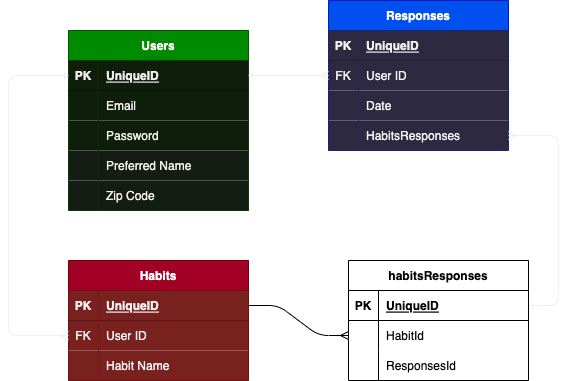

The diagram above was exported from draw.io. Its source (the exported page's mxGraphModel, read from the mxfile embedded in the PNG):
<mxGraphModel dx="642" dy="809" grid="1" gridSize="10" guides="1" tooltips="1" connect="1" arrows="1" fold="1" page="1" pageScale="1" pageWidth="850" pageHeight="1100" math="0" shadow="0">
  <root>
    <mxCell id="0" />
    <mxCell id="1" parent="0" />
    <mxCell id="15" value="Users" style="shape=table;startSize=30;container=1;collapsible=1;childLayout=tableLayout;fixedRows=1;rowLines=0;fontStyle=1;align=center;resizeLast=1;fillColor=#008a00;fontColor=#ffffff;strokeColor=#005700;" parent="1" vertex="1">
      <mxGeometry x="200" y="90" width="180" height="180" as="geometry" />
    </mxCell>
    <mxCell id="16" value="" style="shape=tableRow;horizontal=0;startSize=0;swimlaneHead=0;swimlaneBody=0;fillColor=none;collapsible=0;dropTarget=0;points=[[0,0.5],[1,0.5]];portConstraint=eastwest;top=0;left=0;right=0;bottom=1;" parent="15" vertex="1">
      <mxGeometry y="30" width="180" height="30" as="geometry" />
    </mxCell>
    <mxCell id="17" value="PK" style="shape=partialRectangle;connectable=0;fillColor=#0F1E0B;top=0;left=0;bottom=0;right=0;fontStyle=1;overflow=hidden;fontColor=#F0EEEE;" parent="16" vertex="1">
      <mxGeometry width="30" height="30" as="geometry">
        <mxRectangle width="30" height="30" as="alternateBounds" />
      </mxGeometry>
    </mxCell>
    <mxCell id="18" value="UniqueID" style="shape=partialRectangle;connectable=0;fillColor=#0F1E0B;top=0;left=0;bottom=0;right=0;align=left;spacingLeft=6;fontStyle=5;overflow=hidden;fontColor=#F0EEEE;" parent="16" vertex="1">
      <mxGeometry x="30" width="150" height="30" as="geometry">
        <mxRectangle width="150" height="30" as="alternateBounds" />
      </mxGeometry>
    </mxCell>
    <mxCell id="19" value="" style="shape=tableRow;horizontal=0;startSize=0;swimlaneHead=0;swimlaneBody=0;fillColor=none;collapsible=0;dropTarget=0;points=[[0,0.5],[1,0.5]];portConstraint=eastwest;top=0;left=0;right=0;bottom=0;" parent="15" vertex="1">
      <mxGeometry y="60" width="180" height="30" as="geometry" />
    </mxCell>
    <mxCell id="20" value="" style="shape=partialRectangle;connectable=0;fillColor=#0F1E0B;top=0;left=0;bottom=0;right=0;editable=1;overflow=hidden;fontColor=#F0EEEE;" parent="19" vertex="1">
      <mxGeometry width="30" height="30" as="geometry">
        <mxRectangle width="30" height="30" as="alternateBounds" />
      </mxGeometry>
    </mxCell>
    <mxCell id="21" value="Email" style="shape=partialRectangle;connectable=0;fillColor=#0F1E0B;top=0;left=0;bottom=0;right=0;align=left;spacingLeft=6;overflow=hidden;fontColor=#F0EEEE;" parent="19" vertex="1">
      <mxGeometry x="30" width="150" height="30" as="geometry">
        <mxRectangle width="150" height="30" as="alternateBounds" />
      </mxGeometry>
    </mxCell>
    <mxCell id="22" value="" style="shape=tableRow;horizontal=0;startSize=0;swimlaneHead=0;swimlaneBody=0;fillColor=none;collapsible=0;dropTarget=0;points=[[0,0.5],[1,0.5]];portConstraint=eastwest;top=0;left=0;right=0;bottom=0;" parent="15" vertex="1">
      <mxGeometry y="90" width="180" height="30" as="geometry" />
    </mxCell>
    <mxCell id="23" value="" style="shape=partialRectangle;connectable=0;fillColor=#0F1E0B;top=0;left=0;bottom=0;right=0;editable=1;overflow=hidden;fontColor=#F0EEEE;" parent="22" vertex="1">
      <mxGeometry width="30" height="30" as="geometry">
        <mxRectangle width="30" height="30" as="alternateBounds" />
      </mxGeometry>
    </mxCell>
    <mxCell id="24" value="Password" style="shape=partialRectangle;connectable=0;fillColor=#0F1E0B;top=0;left=0;bottom=0;right=0;align=left;spacingLeft=6;overflow=hidden;fontColor=#F0EEEE;" parent="22" vertex="1">
      <mxGeometry x="30" width="150" height="30" as="geometry">
        <mxRectangle width="150" height="30" as="alternateBounds" />
      </mxGeometry>
    </mxCell>
    <mxCell id="64" style="shape=tableRow;horizontal=0;startSize=0;swimlaneHead=0;swimlaneBody=0;fillColor=none;collapsible=0;dropTarget=0;points=[[0,0.5],[1,0.5]];portConstraint=eastwest;top=0;left=0;right=0;bottom=0;" parent="15" vertex="1">
      <mxGeometry y="120" width="180" height="30" as="geometry" />
    </mxCell>
    <mxCell id="65" style="shape=partialRectangle;connectable=0;fillColor=#141D14;top=0;left=0;bottom=0;right=0;editable=1;overflow=hidden;fontColor=#F0EEEE;" parent="64" vertex="1">
      <mxGeometry width="30" height="30" as="geometry">
        <mxRectangle width="30" height="30" as="alternateBounds" />
      </mxGeometry>
    </mxCell>
    <mxCell id="66" value="Preferred Name" style="shape=partialRectangle;connectable=0;fillColor=#141D14;top=0;left=0;bottom=0;right=0;align=left;spacingLeft=6;overflow=hidden;fontColor=#F0EEEE;" parent="64" vertex="1">
      <mxGeometry x="30" width="150" height="30" as="geometry">
        <mxRectangle width="150" height="30" as="alternateBounds" />
      </mxGeometry>
    </mxCell>
    <mxCell id="67" style="shape=tableRow;horizontal=0;startSize=0;swimlaneHead=0;swimlaneBody=0;fillColor=none;collapsible=0;dropTarget=0;points=[[0,0.5],[1,0.5]];portConstraint=eastwest;top=0;left=0;right=0;bottom=0;" parent="15" vertex="1">
      <mxGeometry y="150" width="180" height="30" as="geometry" />
    </mxCell>
    <mxCell id="68" style="shape=partialRectangle;connectable=0;fillColor=#141D14;top=0;left=0;bottom=0;right=0;editable=1;overflow=hidden;fontColor=#F0EEEE;" parent="67" vertex="1">
      <mxGeometry width="30" height="30" as="geometry">
        <mxRectangle width="30" height="30" as="alternateBounds" />
      </mxGeometry>
    </mxCell>
    <mxCell id="69" value="Zip Code" style="shape=partialRectangle;connectable=0;fillColor=#141D14;top=0;left=0;bottom=0;right=0;align=left;spacingLeft=6;overflow=hidden;fontColor=#F0EEEE;" parent="67" vertex="1">
      <mxGeometry x="30" width="150" height="30" as="geometry">
        <mxRectangle width="150" height="30" as="alternateBounds" />
      </mxGeometry>
    </mxCell>
    <mxCell id="31" value="Habits" style="shape=table;startSize=30;container=1;collapsible=1;childLayout=tableLayout;fixedRows=1;rowLines=0;fontStyle=1;align=center;resizeLast=1;fillColor=#a20025;fontColor=#ffffff;strokeColor=#6F0000;" parent="1" vertex="1">
      <mxGeometry x="200" y="320" width="180" height="120" as="geometry" />
    </mxCell>
    <mxCell id="32" value="" style="shape=tableRow;horizontal=0;startSize=0;swimlaneHead=0;swimlaneBody=0;fillColor=none;collapsible=0;dropTarget=0;points=[[0,0.5],[1,0.5]];portConstraint=eastwest;top=0;left=0;right=0;bottom=1;" parent="31" vertex="1">
      <mxGeometry y="30" width="180" height="30" as="geometry" />
    </mxCell>
    <mxCell id="33" value="PK" style="shape=partialRectangle;connectable=0;fillColor=#78211E;top=0;left=0;bottom=0;right=0;fontStyle=1;overflow=hidden;fontColor=#F0F0F0;" parent="32" vertex="1">
      <mxGeometry width="30" height="30" as="geometry">
        <mxRectangle width="30" height="30" as="alternateBounds" />
      </mxGeometry>
    </mxCell>
    <mxCell id="34" value="UniqueID" style="shape=partialRectangle;connectable=0;fillColor=#78211E;top=0;left=0;bottom=0;right=0;align=left;spacingLeft=6;fontStyle=5;overflow=hidden;fontColor=#F0F0F0;" parent="32" vertex="1">
      <mxGeometry x="30" width="150" height="30" as="geometry">
        <mxRectangle width="150" height="30" as="alternateBounds" />
      </mxGeometry>
    </mxCell>
    <mxCell id="70" style="shape=tableRow;horizontal=0;startSize=0;swimlaneHead=0;swimlaneBody=0;fillColor=none;collapsible=0;dropTarget=0;points=[[0,0.5],[1,0.5]];portConstraint=eastwest;top=0;left=0;right=0;bottom=0;" parent="31" vertex="1">
      <mxGeometry y="60" width="180" height="30" as="geometry" />
    </mxCell>
    <mxCell id="71" value="FK" style="shape=partialRectangle;connectable=0;fillColor=#78211E;top=0;left=0;bottom=0;right=0;editable=1;overflow=hidden;fontColor=#F0F0F0;" parent="70" vertex="1">
      <mxGeometry width="30" height="30" as="geometry">
        <mxRectangle width="30" height="30" as="alternateBounds" />
      </mxGeometry>
    </mxCell>
    <mxCell id="72" value="User ID" style="shape=partialRectangle;connectable=0;fillColor=#78211E;top=0;left=0;bottom=0;right=0;align=left;spacingLeft=6;overflow=hidden;fontColor=#F0F0F0;" parent="70" vertex="1">
      <mxGeometry x="30" width="150" height="30" as="geometry">
        <mxRectangle width="150" height="30" as="alternateBounds" />
      </mxGeometry>
    </mxCell>
    <mxCell id="76" style="shape=tableRow;horizontal=0;startSize=0;swimlaneHead=0;swimlaneBody=0;fillColor=none;collapsible=0;dropTarget=0;points=[[0,0.5],[1,0.5]];portConstraint=eastwest;top=0;left=0;right=0;bottom=0;" parent="31" vertex="1">
      <mxGeometry y="90" width="180" height="30" as="geometry" />
    </mxCell>
    <mxCell id="77" style="shape=partialRectangle;connectable=0;fillColor=#78211E;top=0;left=0;bottom=0;right=0;editable=1;overflow=hidden;fontColor=#F0F0F0;" parent="76" vertex="1">
      <mxGeometry width="30" height="30" as="geometry">
        <mxRectangle width="30" height="30" as="alternateBounds" />
      </mxGeometry>
    </mxCell>
    <mxCell id="78" value="Habit Name" style="shape=partialRectangle;connectable=0;fillColor=#78211E;top=0;left=0;bottom=0;right=0;align=left;spacingLeft=6;overflow=hidden;fontColor=#F0F0F0;" parent="76" vertex="1">
      <mxGeometry x="30" width="150" height="30" as="geometry">
        <mxRectangle width="150" height="30" as="alternateBounds" />
      </mxGeometry>
    </mxCell>
    <mxCell id="47" value="Responses" style="shape=table;startSize=30;container=1;collapsible=1;childLayout=tableLayout;fixedRows=1;rowLines=0;fontStyle=1;align=center;resizeLast=1;fillColor=#0050ef;fontColor=#ffffff;strokeColor=#001DBC;" parent="1" vertex="1">
      <mxGeometry x="460" y="60" width="180" height="150" as="geometry" />
    </mxCell>
    <mxCell id="48" value="" style="shape=tableRow;horizontal=0;startSize=0;swimlaneHead=0;swimlaneBody=0;fillColor=none;collapsible=0;dropTarget=0;points=[[0,0.5],[1,0.5]];portConstraint=eastwest;top=0;left=0;right=0;bottom=1;" parent="47" vertex="1">
      <mxGeometry y="30" width="180" height="30" as="geometry" />
    </mxCell>
    <mxCell id="49" value="PK" style="shape=partialRectangle;connectable=0;fillColor=#2D2940;top=0;left=0;bottom=0;right=0;fontStyle=1;overflow=hidden;fontColor=#F0F0F0;" parent="48" vertex="1">
      <mxGeometry width="30" height="30" as="geometry">
        <mxRectangle width="30" height="30" as="alternateBounds" />
      </mxGeometry>
    </mxCell>
    <mxCell id="50" value="UniqueID" style="shape=partialRectangle;connectable=0;fillColor=#2D2940;top=0;left=0;bottom=0;right=0;align=left;spacingLeft=6;fontStyle=5;overflow=hidden;fontColor=#F0F0F0;" parent="48" vertex="1">
      <mxGeometry x="30" width="150" height="30" as="geometry">
        <mxRectangle width="150" height="30" as="alternateBounds" />
      </mxGeometry>
    </mxCell>
    <mxCell id="51" value="" style="shape=tableRow;horizontal=0;startSize=0;swimlaneHead=0;swimlaneBody=0;fillColor=none;collapsible=0;dropTarget=0;points=[[0,0.5],[1,0.5]];portConstraint=eastwest;top=0;left=0;right=0;bottom=0;" parent="47" vertex="1">
      <mxGeometry y="60" width="180" height="30" as="geometry" />
    </mxCell>
    <mxCell id="52" value="FK" style="shape=partialRectangle;connectable=0;fillColor=#2D2940;top=0;left=0;bottom=0;right=0;editable=1;overflow=hidden;fontColor=#F0F0F0;" parent="51" vertex="1">
      <mxGeometry width="30" height="30" as="geometry">
        <mxRectangle width="30" height="30" as="alternateBounds" />
      </mxGeometry>
    </mxCell>
    <mxCell id="53" value="User ID" style="shape=partialRectangle;connectable=0;fillColor=#2D2940;top=0;left=0;bottom=0;right=0;align=left;spacingLeft=6;overflow=hidden;fontColor=#F0F0F0;" parent="51" vertex="1">
      <mxGeometry x="30" width="150" height="30" as="geometry">
        <mxRectangle width="150" height="30" as="alternateBounds" />
      </mxGeometry>
    </mxCell>
    <mxCell id="54" value="" style="shape=tableRow;horizontal=0;startSize=0;swimlaneHead=0;swimlaneBody=0;fillColor=none;collapsible=0;dropTarget=0;points=[[0,0.5],[1,0.5]];portConstraint=eastwest;top=0;left=0;right=0;bottom=0;" parent="47" vertex="1">
      <mxGeometry y="90" width="180" height="30" as="geometry" />
    </mxCell>
    <mxCell id="55" value="" style="shape=partialRectangle;connectable=0;fillColor=#2D2940;top=0;left=0;bottom=0;right=0;editable=1;overflow=hidden;fontColor=#F0F0F0;" parent="54" vertex="1">
      <mxGeometry width="30" height="30" as="geometry">
        <mxRectangle width="30" height="30" as="alternateBounds" />
      </mxGeometry>
    </mxCell>
    <mxCell id="56" value="Date" style="shape=partialRectangle;connectable=0;fillColor=#2D2940;top=0;left=0;bottom=0;right=0;align=left;spacingLeft=6;overflow=hidden;fontColor=#F0F0F0;" parent="54" vertex="1">
      <mxGeometry x="30" width="150" height="30" as="geometry">
        <mxRectangle width="150" height="30" as="alternateBounds" />
      </mxGeometry>
    </mxCell>
    <mxCell id="57" value="" style="shape=tableRow;horizontal=0;startSize=0;swimlaneHead=0;swimlaneBody=0;fillColor=none;collapsible=0;dropTarget=0;points=[[0,0.5],[1,0.5]];portConstraint=eastwest;top=0;left=0;right=0;bottom=0;" parent="47" vertex="1">
      <mxGeometry y="120" width="180" height="30" as="geometry" />
    </mxCell>
    <mxCell id="58" value="" style="shape=partialRectangle;connectable=0;fillColor=#2D2940;top=0;left=0;bottom=0;right=0;editable=1;overflow=hidden;fontColor=#F0F0F0;" parent="57" vertex="1">
      <mxGeometry width="30" height="30" as="geometry">
        <mxRectangle width="30" height="30" as="alternateBounds" />
      </mxGeometry>
    </mxCell>
    <mxCell id="59" value="HabitsResponses" style="shape=partialRectangle;connectable=0;fillColor=#2D2940;top=0;left=0;bottom=0;right=0;align=left;spacingLeft=6;overflow=hidden;fontColor=#F0F0F0;" parent="57" vertex="1">
      <mxGeometry x="30" width="150" height="30" as="geometry">
        <mxRectangle width="150" height="30" as="alternateBounds" />
      </mxGeometry>
    </mxCell>
    <mxCell id="79" value="" style="edgeStyle=orthogonalEdgeStyle;fontSize=12;html=1;endArrow=ERone;exitX=1;exitY=0.5;exitDx=0;exitDy=0;endFill=0;startArrow=ERmany;startFill=0;entryX=1;entryY=0.5;entryDx=0;entryDy=0;strokeColor=#F0F0F0;rounded=1;" parent="1" source="57" target="96" edge="1">
      <mxGeometry width="100" height="100" relative="1" as="geometry">
        <mxPoint x="370" y="410" as="sourcePoint" />
        <mxPoint x="470" y="310" as="targetPoint" />
        <Array as="points">
          <mxPoint x="690" y="195" />
          <mxPoint x="690" y="365" />
        </Array>
      </mxGeometry>
    </mxCell>
    <mxCell id="80" value="" style="edgeStyle=entityRelationEdgeStyle;fontSize=12;html=1;endArrow=ERmany;entryX=0;entryY=0.5;entryDx=0;entryDy=0;exitX=1;exitY=0.5;exitDx=0;exitDy=0;startArrow=ERone;startFill=0;strokeColor=#F0F0F0;" parent="1" source="16" target="51" edge="1">
      <mxGeometry width="100" height="100" relative="1" as="geometry">
        <mxPoint x="370" y="410" as="sourcePoint" />
        <mxPoint x="470" y="310" as="targetPoint" />
      </mxGeometry>
    </mxCell>
    <mxCell id="81" value="" style="edgeStyle=elbowEdgeStyle;fontSize=12;html=1;endArrow=ERone;entryX=0;entryY=0.5;entryDx=0;entryDy=0;endFill=0;startArrow=ERmany;startFill=0;strokeColor=#F0F0F0;exitX=0;exitY=0.5;exitDx=0;exitDy=0;" parent="1" source="70" target="16" edge="1">
      <mxGeometry width="100" height="100" relative="1" as="geometry">
        <mxPoint x="220" y="490" as="sourcePoint" />
        <mxPoint x="190" y="460" as="targetPoint" />
        <Array as="points">
          <mxPoint x="140" y="330" />
        </Array>
      </mxGeometry>
    </mxCell>
    <mxCell id="95" value="habitsResponses" style="shape=table;startSize=30;container=1;collapsible=1;childLayout=tableLayout;fixedRows=1;rowLines=0;fontStyle=1;align=center;resizeLast=1;" vertex="1" parent="1">
      <mxGeometry x="480" y="320" width="180" height="120" as="geometry" />
    </mxCell>
    <mxCell id="96" value="" style="shape=tableRow;horizontal=0;startSize=0;swimlaneHead=0;swimlaneBody=0;fillColor=none;collapsible=0;dropTarget=0;points=[[0,0.5],[1,0.5]];portConstraint=eastwest;top=0;left=0;right=0;bottom=1;" vertex="1" parent="95">
      <mxGeometry y="30" width="180" height="30" as="geometry" />
    </mxCell>
    <mxCell id="97" value="PK" style="shape=partialRectangle;connectable=0;fillColor=none;top=0;left=0;bottom=0;right=0;fontStyle=1;overflow=hidden;" vertex="1" parent="96">
      <mxGeometry width="30" height="30" as="geometry">
        <mxRectangle width="30" height="30" as="alternateBounds" />
      </mxGeometry>
    </mxCell>
    <mxCell id="98" value="UniqueID" style="shape=partialRectangle;connectable=0;fillColor=none;top=0;left=0;bottom=0;right=0;align=left;spacingLeft=6;fontStyle=5;overflow=hidden;" vertex="1" parent="96">
      <mxGeometry x="30" width="150" height="30" as="geometry">
        <mxRectangle width="150" height="30" as="alternateBounds" />
      </mxGeometry>
    </mxCell>
    <mxCell id="99" value="" style="shape=tableRow;horizontal=0;startSize=0;swimlaneHead=0;swimlaneBody=0;fillColor=none;collapsible=0;dropTarget=0;points=[[0,0.5],[1,0.5]];portConstraint=eastwest;top=0;left=0;right=0;bottom=0;" vertex="1" parent="95">
      <mxGeometry y="60" width="180" height="30" as="geometry" />
    </mxCell>
    <mxCell id="100" value="" style="shape=partialRectangle;connectable=0;fillColor=none;top=0;left=0;bottom=0;right=0;editable=1;overflow=hidden;" vertex="1" parent="99">
      <mxGeometry width="30" height="30" as="geometry">
        <mxRectangle width="30" height="30" as="alternateBounds" />
      </mxGeometry>
    </mxCell>
    <mxCell id="101" value="HabitId" style="shape=partialRectangle;connectable=0;fillColor=none;top=0;left=0;bottom=0;right=0;align=left;spacingLeft=6;overflow=hidden;" vertex="1" parent="99">
      <mxGeometry x="30" width="150" height="30" as="geometry">
        <mxRectangle width="150" height="30" as="alternateBounds" />
      </mxGeometry>
    </mxCell>
    <mxCell id="102" value="" style="shape=tableRow;horizontal=0;startSize=0;swimlaneHead=0;swimlaneBody=0;fillColor=none;collapsible=0;dropTarget=0;points=[[0,0.5],[1,0.5]];portConstraint=eastwest;top=0;left=0;right=0;bottom=0;" vertex="1" parent="95">
      <mxGeometry y="90" width="180" height="30" as="geometry" />
    </mxCell>
    <mxCell id="103" value="" style="shape=partialRectangle;connectable=0;fillColor=none;top=0;left=0;bottom=0;right=0;editable=1;overflow=hidden;" vertex="1" parent="102">
      <mxGeometry width="30" height="30" as="geometry">
        <mxRectangle width="30" height="30" as="alternateBounds" />
      </mxGeometry>
    </mxCell>
    <mxCell id="104" value="ResponsesId" style="shape=partialRectangle;connectable=0;fillColor=none;top=0;left=0;bottom=0;right=0;align=left;spacingLeft=6;overflow=hidden;" vertex="1" parent="102">
      <mxGeometry x="30" width="150" height="30" as="geometry">
        <mxRectangle width="150" height="30" as="alternateBounds" />
      </mxGeometry>
    </mxCell>
    <mxCell id="117" value="" style="edgeStyle=entityRelationEdgeStyle;fontSize=12;html=1;endArrow=ERmany;exitX=1;exitY=0.5;exitDx=0;exitDy=0;entryX=0;entryY=0.5;entryDx=0;entryDy=0;" edge="1" parent="1" source="32" target="99">
      <mxGeometry width="100" height="100" relative="1" as="geometry">
        <mxPoint x="370" y="460" as="sourcePoint" />
        <mxPoint x="470" y="360" as="targetPoint" />
      </mxGeometry>
    </mxCell>
  </root>
</mxGraphModel>